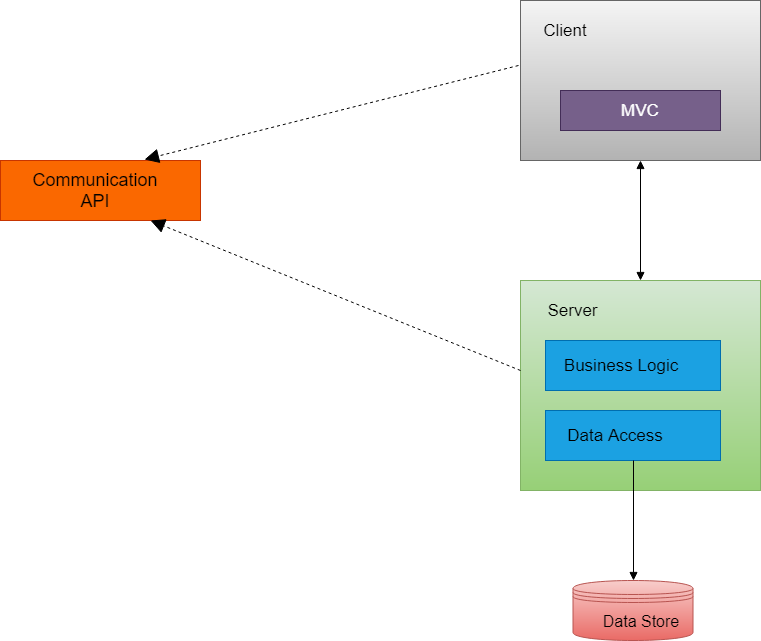

The diagram above was exported from draw.io. Its source (the exported page's mxGraphModel, read from the mxfile embedded in the PNG):
<mxGraphModel dx="840" dy="435" grid="1" gridSize="10" guides="1" tooltips="1" connect="1" arrows="1" fold="1" page="1" pageScale="1" pageWidth="827" pageHeight="1169" math="0" shadow="0">
  <root>
    <mxCell id="0" />
    <mxCell id="1" parent="0" />
    <mxCell id="7UcPg67poANWa0XfYNLF-1" value="" style="rounded=0;whiteSpace=wrap;html=1;fillColor=#f5f5f5;strokeColor=#666666;gradientColor=#b3b3b3;" parent="1" vertex="1">
      <mxGeometry x="560" y="40" width="240" height="160" as="geometry" />
    </mxCell>
    <mxCell id="7UcPg67poANWa0XfYNLF-2" value="&lt;font style=&quot;font-size: 17px&quot;&gt;MVC&lt;/font&gt;" style="rounded=0;whiteSpace=wrap;html=1;fillColor=#76608a;strokeColor=#432D57;fontColor=#ffffff;" parent="1" vertex="1">
      <mxGeometry x="600" y="130" width="160" height="40" as="geometry" />
    </mxCell>
    <mxCell id="7UcPg67poANWa0XfYNLF-3" value="&lt;font style=&quot;font-size: 17px&quot;&gt;Client&lt;/font&gt;" style="text;html=1;strokeColor=none;fillColor=none;align=center;verticalAlign=middle;whiteSpace=wrap;rounded=0;" parent="1" vertex="1">
      <mxGeometry x="580" y="60" width="50" height="20" as="geometry" />
    </mxCell>
    <mxCell id="7UcPg67poANWa0XfYNLF-4" value="" style="rounded=0;whiteSpace=wrap;html=1;fillColor=#fa6800;strokeColor=#C73500;fontColor=#ffffff;" parent="1" vertex="1">
      <mxGeometry x="40" y="200" width="200" height="60" as="geometry" />
    </mxCell>
    <mxCell id="7UcPg67poANWa0XfYNLF-5" value="&lt;font style=&quot;font-size: 18px&quot;&gt;Communication API&lt;/font&gt;" style="text;html=1;strokeColor=none;fillColor=none;align=center;verticalAlign=middle;whiteSpace=wrap;rounded=0;" parent="1" vertex="1">
      <mxGeometry x="60" y="220" width="150" height="20" as="geometry" />
    </mxCell>
    <mxCell id="7UcPg67poANWa0XfYNLF-6" value="" style="rounded=0;whiteSpace=wrap;html=1;fillColor=#d5e8d4;strokeColor=#82b366;gradientColor=#97d077;" parent="1" vertex="1">
      <mxGeometry x="560" y="320" width="240" height="210" as="geometry" />
    </mxCell>
    <mxCell id="7UcPg67poANWa0XfYNLF-8" value="&lt;font style=&quot;font-size: 17px&quot;&gt;Server&lt;/font&gt;" style="text;html=1;strokeColor=none;fillColor=none;align=center;verticalAlign=middle;whiteSpace=wrap;rounded=0;" parent="1" vertex="1">
      <mxGeometry x="585" y="340" width="55" height="20" as="geometry" />
    </mxCell>
    <mxCell id="7UcPg67poANWa0XfYNLF-9" value="" style="rounded=0;whiteSpace=wrap;html=1;fillColor=#1ba1e2;strokeColor=#006EAF;fontColor=#ffffff;" parent="1" vertex="1">
      <mxGeometry x="585" y="380" width="175" height="50" as="geometry" />
    </mxCell>
    <mxCell id="7UcPg67poANWa0XfYNLF-10" value="&lt;font style=&quot;font-size: 17px&quot;&gt;Business Logic&lt;/font&gt;" style="text;html=1;strokeColor=none;fillColor=none;align=center;verticalAlign=middle;whiteSpace=wrap;rounded=0;" parent="1" vertex="1">
      <mxGeometry x="600" y="395" width="120" height="20" as="geometry" />
    </mxCell>
    <mxCell id="7UcPg67poANWa0XfYNLF-11" value="" style="rounded=0;whiteSpace=wrap;html=1;fillColor=#1ba1e2;strokeColor=#006EAF;fontColor=#ffffff;" parent="1" vertex="1">
      <mxGeometry x="585" y="450" width="175" height="50" as="geometry" />
    </mxCell>
    <mxCell id="7UcPg67poANWa0XfYNLF-12" value="&lt;font style=&quot;font-size: 17px&quot;&gt;Data Access&lt;/font&gt;" style="text;html=1;strokeColor=none;fillColor=none;align=center;verticalAlign=middle;whiteSpace=wrap;rounded=0;" parent="1" vertex="1">
      <mxGeometry x="590" y="465" width="130" height="20" as="geometry" />
    </mxCell>
    <mxCell id="7UcPg67poANWa0XfYNLF-13" value="" style="shape=datastore;whiteSpace=wrap;html=1;fillColor=#f8cecc;strokeColor=#b85450;gradientColor=#ea6b66;" parent="1" vertex="1">
      <mxGeometry x="612.5" y="620" width="120" height="60" as="geometry" />
    </mxCell>
    <mxCell id="7UcPg67poANWa0XfYNLF-14" value="&lt;font style=&quot;font-size: 16px&quot;&gt;Data Store&lt;/font&gt;" style="text;html=1;strokeColor=none;fillColor=none;align=center;verticalAlign=middle;whiteSpace=wrap;rounded=0;" parent="1" vertex="1">
      <mxGeometry x="625" y="650" width="110" height="20" as="geometry" />
    </mxCell>
    <mxCell id="7UcPg67poANWa0XfYNLF-16" value="" style="endArrow=block;startArrow=block;endFill=1;startFill=1;html=1;" parent="1" edge="1">
      <mxGeometry width="160" relative="1" as="geometry">
        <mxPoint x="680" y="200" as="sourcePoint" />
        <mxPoint x="680" y="320" as="targetPoint" />
        <Array as="points" />
      </mxGeometry>
    </mxCell>
    <mxCell id="7UcPg67poANWa0XfYNLF-19" value="" style="endArrow=block;endFill=1;endSize=6;html=1;exitX=0.5;exitY=1;exitDx=0;exitDy=0;" parent="1" source="7UcPg67poANWa0XfYNLF-11" edge="1">
      <mxGeometry width="100" relative="1" as="geometry">
        <mxPoint x="570" y="580" as="sourcePoint" />
        <mxPoint x="673" y="620" as="targetPoint" />
      </mxGeometry>
    </mxCell>
    <mxCell id="7UcPg67poANWa0XfYNLF-22" value="" style="endArrow=block;dashed=1;endFill=1;endSize=12;html=1;entryX=0.75;entryY=1;entryDx=0;entryDy=0;" parent="1" target="7UcPg67poANWa0XfYNLF-4" edge="1">
      <mxGeometry width="160" relative="1" as="geometry">
        <mxPoint x="560" y="410" as="sourcePoint" />
        <mxPoint x="200" y="280" as="targetPoint" />
        <Array as="points" />
      </mxGeometry>
    </mxCell>
    <mxCell id="7UcPg67poANWa0XfYNLF-23" value="" style="endArrow=block;dashed=1;endFill=1;endSize=12;html=1;exitX=-0.008;exitY=0.406;exitDx=0;exitDy=0;exitPerimeter=0;entryX=0.72;entryY=-0.017;entryDx=0;entryDy=0;entryPerimeter=0;" parent="1" source="7UcPg67poANWa0XfYNLF-1" target="7UcPg67poANWa0XfYNLF-4" edge="1">
      <mxGeometry width="160" relative="1" as="geometry">
        <mxPoint x="350" y="150" as="sourcePoint" />
        <mxPoint x="510" y="150" as="targetPoint" />
      </mxGeometry>
    </mxCell>
  </root>
</mxGraphModel>